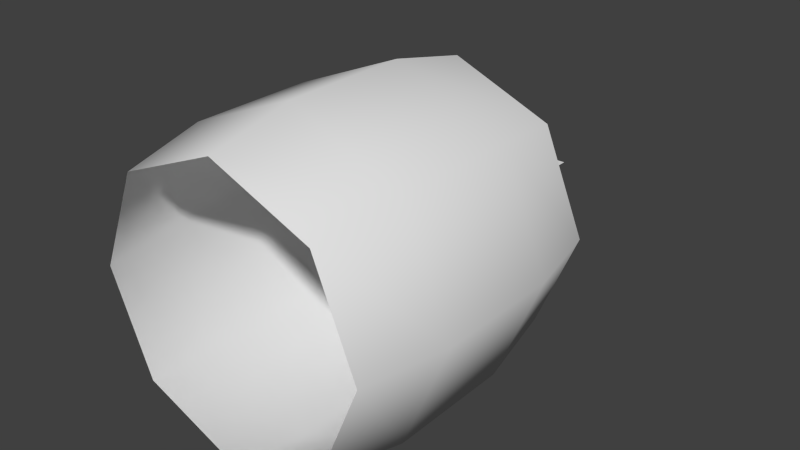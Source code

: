 # Source: FlowerBarrel.blend  (saved by Blender 2.74.0; exported with 4.5.12 LTS)
import bpy
from mathutils import Matrix  # noqa: F401  (used for matrix-valued properties, if any)

bpy.ops.wm.read_factory_settings(use_empty=True)
scene = bpy.context.scene
scene.name = 'Scene'

# ---- collections
col_collection_1 = bpy.data.collections.new('Collection 1'); scene.collection.children.link(col_collection_1)

# ---- materials (node trees are filled in below, after node groups)
mat_material_001 = bpy.data.materials.new('Material.001')
mat_material_001.alpha_threshold = 0.0
mat_material_001.use_transparent_shadow = False
mat_material_001.roughness = 0.5

# ---- material node trees

# ---- world
world_world = bpy.data.worlds.new('World'); scene.world = world_world
world_world.color = (0.05088, 0.05088, 0.05088)
world_world.use_sun_shadow = False
world_world.sun_shadow_jitter_overblur = 0.0
world_world.cycles.sampling_method = 'MANUAL'
world_world.cycles.sample_map_resolution = 256

# ---- meshes
me_flowerbarrel_001 = bpy.data.meshes.new('FlowerBarrel.001')
me_flowerbarrel_001.from_pydata([(0.05238, 0.2967, -3.463e-05), (0.05238, 0.09198, -3.464e-05), (-0.05238, 0.2967, -3.464e-05), (-0.05238, 0.09198, -3.465e-05)], [], [(0, 1, 3, 2)])
_uv = me_flowerbarrel_001.uv_layers.new(name='UVLayer0')
_uv.uv.foreach_set('vector', [0.5826, 0.9339, 0.5826, 0.1579, 0.9468, 0.1579, 0.9468, 0.9339])
me_flowerbarrel_001.materials.append(mat_material_001)
me_flowerbarrel_001.use_remesh_preserve_volume = False
me_flowerbarrel_001.use_remesh_preserve_attributes = False
me_flowerbarrel_001.use_mirror_vertex_groups = False
me_flowerbarrel_001.update()
me_flowerbarrel = bpy.data.meshes.new('FlowerBarrel')
me_flowerbarrel.from_pydata([(-0.1512, -0.1714, 0.1517), (0.0, -0.2858, 0.1897), (0.1512, -0.1714, 0.1517), (0.0, -0.1714, 0.2146), (0.0, -0.0001386, 0.2146), (-0.1512, -0.0001386, 0.1517), (0.1342, 0.1142, 0.1342), (0.1512, -0.0001386, 0.1517), (-0.1342, -0.2858, 0.1342), (0.1342, -0.2858, 0.1342), (0.2141, -0.1714, 1.045e-08), (-0.2141, -0.0001386, -1.875e-07), (0.1897, 0.1142, -1.861e-07), (-0.1897, -0.2858, 9.084e-09), (-0.1512, -0.1714, -0.1517), (0.1897, -0.2858, 9.084e-09), (0.1512, -0.1714, -0.1517), (-0.2141, -0.1714, 1.045e-08), (-0.1512, -0.0001386, -0.1517), (0.2141, -0.0001386, -1.875e-07), (-0.1342, -0.2858, -0.1342), (0.0, -0.1714, -0.2146), (0.1342, -0.2858, -0.1342), (0.0, -0.2858, -0.1897), (0.0, -0.0001386, -0.2146), (0.1512, -0.0001386, -0.1517), (0.0, 0.1142, 0.1897), (-0.1342, 0.1142, 0.1342), (0.0, 0.09422, 0.1708), (-0.1342, 0.1142, -0.1342), (-0.1897, 0.1142, -1.861e-07), (-0.1708, 0.09422, -1.864e-07), (0.1342, 0.1142, -0.1342), (0.1207, 0.09422, -0.1207), (0.0, 0.1142, -0.1897), (0.0, 0.09422, -0.1708), (-0.1207, 0.09422, 0.1207), (0.1207, 0.09422, 0.1207), (0.1708, 0.09422, -1.864e-07), (0.0, 0.09422, 1.362e-08), (-0.1207, 0.09422, -0.1207)], [], [(31, 40, 29, 30), (37, 38, 39, 28), (21, 16, 22, 23), (35, 40, 31, 39), (17, 13, 8, 0), (33, 35, 39, 38), (15, 22, 16, 10), (16, 21, 24, 25), (2, 10, 19, 7), (14, 20, 13, 17), (28, 36, 27, 26), (0, 8, 1, 3), (12, 38, 37, 6), (2, 3, 1, 9), (34, 35, 33, 32), (24, 21, 14, 18), (36, 31, 30, 27), (3, 2, 7, 4), (31, 36, 28, 39), (11, 17, 0, 5), (29, 18, 11, 30), (40, 35, 34, 29), (9, 15, 10, 2), (27, 5, 4, 26), (10, 16, 25, 19), (18, 14, 17, 11), (25, 24, 34, 32), (30, 11, 5, 27), (34, 24, 18, 29), (5, 0, 3, 4), (7, 19, 12, 6), (32, 33, 38, 12), (6, 37, 28, 26), (19, 25, 32, 12), (21, 23, 20, 14), (4, 7, 6, 26)])
me_flowerbarrel.polygons.foreach_set('use_smooth', [True] * 36)
_k = set([(6, 12), (6, 26), (12, 32), (26, 27), (27, 30), (28, 36), (28, 37), (29, 30), (29, 34), (31, 36), (31, 40), (32, 34), (33, 35), (33, 38), (35, 40), (37, 38)])
me_flowerbarrel.attributes.new('sharp_edge', 'BOOLEAN', 'EDGE').data.foreach_set('value', [ (min(e.vertices), max(e.vertices)) in _k for e in me_flowerbarrel.edges])
_uv = me_flowerbarrel.uv_layers.new(name='UVLayer0')
_uv.uv.foreach_set('vector', [0.295, 0.01559, 0.4464, 0.01559, 0.462, 0.0384, 0.295, 0.0384, 0.6713, 0.1219, 0.6961, 0.0783, 0.6354, 0.06516, 0.6206, 0.1317, 0.5139, 0.2442, 0.05087, 0.2442, 0.05087, 0.01801, 0.5139, 0.01801, 0.6491, 0.007128, 0.6873, 0.03293, 0.6961, 0.0783, 0.6354, 0.06516, 0.5139, 0.2442, 0.5139, 0.01801, 0.05087, 0.01801, 0.05087, 0.2442, 0.6873, 0.03293, 0.6491, 0.007128, 0.6354, 0.06516, 0.6961, 0.0783, 0.5139, 0.01801, 0.05087, 0.01801, 0.05087, 0.2442, 0.5139, 0.2442, 0.05087, 0.2442, 0.5139, 0.2442, 0.5139, 0.7494, 0.05087, 0.7494, 0.05087, 0.2442, 0.5139, 0.2442, 0.5139, 0.7494, 0.05087, 0.7494, 0.05087, 0.2442, 0.05087, 0.01801, 0.5139, 0.01801, 0.5139, 0.2442, 0.07758, 0.01559, 0.1436, 0.01559, 0.1242, 0.0384, 0.05428, 0.0384, 0.05087, 0.2442, 0.05087, 0.01801, 0.5139, 0.01801, 0.5139, 0.2442, 0.295, 0.0384, 0.295, 0.01559, 0.1436, 0.01559, 0.1242, 0.0384, 0.05087, 0.2442, 0.5139, 0.2442, 0.5139, 0.01801, 0.05087, 0.01801, 0.5319, 0.0384, 0.5086, 0.01559, 0.4464, 0.01559, 0.462, 0.0384, 0.5139, 0.7494, 0.5139, 0.2442, 0.05087, 0.2442, 0.05087, 0.7494, 0.1436, 0.01559, 0.295, 0.01559, 0.295, 0.0384, 0.1242, 0.0384, 0.5139, 0.2442, 0.05087, 0.2442, 0.05087, 0.7494, 0.5139, 0.7494, 0.6961, 0.0783, 0.6713, 0.1219, 0.6206, 0.1317, 0.6354, 0.06516, 0.5139, 0.7494, 0.5139, 0.2442, 0.05087, 0.2442, 0.05087, 0.7494, 0.05087, 0.9832, 0.05087, 0.7494, 0.5139, 0.7494, 0.5139, 0.9832, 0.4464, 0.01559, 0.5086, 0.01559, 0.5319, 0.0384, 0.462, 0.0384, 0.05087, 0.01801, 0.5139, 0.01801, 0.5139, 0.2442, 0.05087, 0.2442, 0.05087, 0.9832, 0.05087, 0.7494, 0.5139, 0.7494, 0.5139, 0.9832, 0.5139, 0.2442, 0.05087, 0.2442, 0.05087, 0.7494, 0.5139, 0.7494, 0.05087, 0.7494, 0.05087, 0.2442, 0.5139, 0.2442, 0.5139, 0.7494, 0.05087, 0.7494, 0.5139, 0.7494, 0.5139, 0.9832, 0.05087, 0.9832, 0.5139, 0.9832, 0.5139, 0.7494, 0.05087, 0.7494, 0.05087, 0.9832, 0.5139, 0.9832, 0.5139, 0.7494, 0.05087, 0.7494, 0.05087, 0.9832, 0.05087, 0.7494, 0.05087, 0.2442, 0.5139, 0.2442, 0.5139, 0.7494, 0.05087, 0.7494, 0.5139, 0.7494, 0.5139, 0.9832, 0.05087, 0.9832, 0.462, 0.0384, 0.4464, 0.01559, 0.295, 0.01559, 0.295, 0.0384, 0.1242, 0.0384, 0.1436, 0.01559, 0.07758, 0.01559, 0.05428, 0.0384, 0.5139, 0.7494, 0.05087, 0.7494, 0.05087, 0.9832, 0.5139, 0.9832, 0.5139, 0.2442, 0.5139, 0.01801, 0.05087, 0.01801, 0.05087, 0.2442, 0.5139, 0.7494, 0.05087, 0.7494, 0.05087, 0.9832, 0.5139, 0.9832])
me_flowerbarrel.materials.append(mat_material_001)
me_flowerbarrel.use_remesh_preserve_volume = False
me_flowerbarrel.use_remesh_preserve_attributes = False
me_flowerbarrel.use_mirror_vertex_groups = False
me_flowerbarrel.update()

# ---- objects
ob_flower = bpy.data.objects.new('Flower', me_flowerbarrel_001)
ob_barrel = bpy.data.objects.new('Barrel', me_flowerbarrel)

# ---- transforms, parenting, visibility, modifiers, constraints
ob_flower.location = (0.0, 0.0, 0.0)
ob_flower.lineart.crease_threshold = 0.0
_m = ob_flower.modifiers.new('EdgeSplit', 'EDGE_SPLIT')
_m.split_angle = 0.9425
_m.use_edge_angle = False
ob_barrel.location = (0.0, 0.0, 0.0)
ob_barrel.lineart.crease_threshold = 0.0
_m = ob_barrel.modifiers.new('EdgeSplit', 'EDGE_SPLIT')
_m.split_angle = 0.9425
_m.use_edge_angle = False

# ---- collection membership
col_collection_1.objects.link(ob_flower)
col_collection_1.objects.link(ob_barrel)

# ---- scene / render settings (as saved in the file)
scene.frame_start = 1; scene.frame_end = 250; scene.frame_set(1)
scene.render.engine = 'BLENDER_EEVEE_NEXT'
scene.render.resolution_percentage = 50
scene.render.dither_intensity = 0.0
scene.cycles.use_denoising = False
scene.cycles.samples = 256
scene.cycles.sampling_pattern = 'TABULATED_SOBOL'
scene.cycles.light_sampling_threshold = 0.0
scene.cycles.use_adaptive_sampling = False
scene.cycles.use_light_tree = False
scene.cycles.blur_glossy = 0.0
scene.cycles.pixel_filter_type = 'GAUSSIAN'
scene.cycles.sample_clamp_indirect = 0.0
scene.view_settings.view_transform = 'Standard'
bpy.context.view_layer.update()

# ---- added for rendering (the .blend has no active camera and no usable light): camera, sun
cam_auto = bpy.data.cameras.new('AutoCamera')
cam_auto.lens = 50.0
cam_auto.sensor_width = 36.0
cam_auto.clip_end = 1000.0
ob_auto_camera = bpy.data.objects.new('AutoCamera', cam_auto)
scene.collection.objects.link(ob_auto_camera)
ob_auto_camera.location = (0.777846, -0.927937, 0.622277)
ob_auto_camera.rotation_euler = (1.09748, -7.21219e-08, 0.694738)
scene.camera = ob_auto_camera
light_auto_sun = bpy.data.lights.new('AutoSun', 'SUN')
light_auto_sun.energy = 3.0
light_auto_sun.angle = 0.0523599
ob_auto_sun = bpy.data.objects.new('AutoSun', light_auto_sun)
scene.collection.objects.link(ob_auto_sun)
ob_auto_sun.rotation_euler = (0.872665, 0.174533, 0.523599)
bpy.context.view_layer.update()
